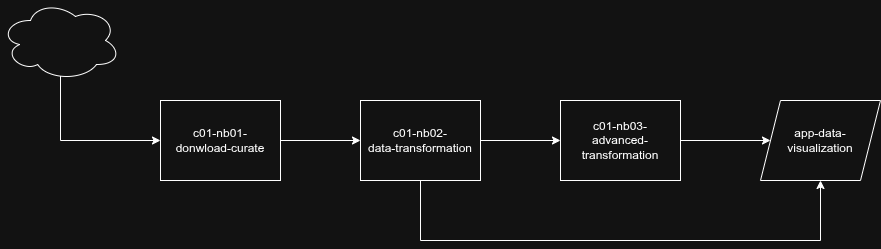

The diagram above was exported from draw.io. Its source (the exported page's mxGraphModel, read from the mxfile embedded in the PNG):
<mxGraphModel dx="1338" dy="776" grid="1" gridSize="10" guides="1" tooltips="1" connect="1" arrows="1" fold="1" page="1" pageScale="1" pageWidth="1100" pageHeight="850" math="0" shadow="0">
  <root>
    <mxCell id="0" />
    <mxCell id="1" parent="0" />
    <mxCell id="IRrw4CMfOomFFGER38tH-9" style="edgeStyle=orthogonalEdgeStyle;rounded=0;orthogonalLoop=1;jettySize=auto;html=1;entryX=0;entryY=0.5;entryDx=0;entryDy=0;" edge="1" parent="1" source="IRrw4CMfOomFFGER38tH-1" target="IRrw4CMfOomFFGER38tH-8">
      <mxGeometry relative="1" as="geometry" />
    </mxCell>
    <mxCell id="IRrw4CMfOomFFGER38tH-1" value="c01-nb01-&lt;br&gt;donwload-curate" style="rounded=0;whiteSpace=wrap;html=1;" vertex="1" parent="1">
      <mxGeometry x="240" y="400" width="120" height="80" as="geometry" />
    </mxCell>
    <mxCell id="IRrw4CMfOomFFGER38tH-7" style="edgeStyle=orthogonalEdgeStyle;rounded=0;orthogonalLoop=1;jettySize=auto;html=1;exitX=0.55;exitY=0.95;exitDx=0;exitDy=0;exitPerimeter=0;entryX=0;entryY=0.5;entryDx=0;entryDy=0;" edge="1" parent="1" source="IRrw4CMfOomFFGER38tH-2" target="IRrw4CMfOomFFGER38tH-1">
      <mxGeometry relative="1" as="geometry">
        <Array as="points">
          <mxPoint x="140" y="356" />
          <mxPoint x="140" y="440" />
        </Array>
      </mxGeometry>
    </mxCell>
    <mxCell id="IRrw4CMfOomFFGER38tH-2" value="" style="ellipse;shape=cloud;whiteSpace=wrap;html=1;" vertex="1" parent="1">
      <mxGeometry x="80" y="300" width="120" height="80" as="geometry" />
    </mxCell>
    <mxCell id="IRrw4CMfOomFFGER38tH-11" style="edgeStyle=orthogonalEdgeStyle;rounded=0;orthogonalLoop=1;jettySize=auto;html=1;entryX=0;entryY=0.5;entryDx=0;entryDy=0;" edge="1" parent="1" source="IRrw4CMfOomFFGER38tH-8" target="IRrw4CMfOomFFGER38tH-10">
      <mxGeometry relative="1" as="geometry" />
    </mxCell>
    <mxCell id="IRrw4CMfOomFFGER38tH-14" style="edgeStyle=orthogonalEdgeStyle;rounded=0;orthogonalLoop=1;jettySize=auto;html=1;entryX=0.5;entryY=1;entryDx=0;entryDy=0;" edge="1" parent="1" source="IRrw4CMfOomFFGER38tH-8" target="IRrw4CMfOomFFGER38tH-12">
      <mxGeometry relative="1" as="geometry">
        <Array as="points">
          <mxPoint x="500" y="540" />
          <mxPoint x="900" y="540" />
        </Array>
      </mxGeometry>
    </mxCell>
    <mxCell id="IRrw4CMfOomFFGER38tH-8" value="c01-nb02-&lt;br&gt;data-transformation" style="rounded=0;whiteSpace=wrap;html=1;" vertex="1" parent="1">
      <mxGeometry x="440" y="400" width="120" height="80" as="geometry" />
    </mxCell>
    <mxCell id="IRrw4CMfOomFFGER38tH-13" style="edgeStyle=orthogonalEdgeStyle;rounded=0;orthogonalLoop=1;jettySize=auto;html=1;entryX=0;entryY=0.5;entryDx=0;entryDy=0;" edge="1" parent="1" source="IRrw4CMfOomFFGER38tH-10" target="IRrw4CMfOomFFGER38tH-12">
      <mxGeometry relative="1" as="geometry" />
    </mxCell>
    <mxCell id="IRrw4CMfOomFFGER38tH-10" value="c01-nb03-&lt;br&gt;advanced-transformation" style="rounded=0;whiteSpace=wrap;html=1;" vertex="1" parent="1">
      <mxGeometry x="640" y="400" width="120" height="80" as="geometry" />
    </mxCell>
    <mxCell id="IRrw4CMfOomFFGER38tH-12" value="app-data-&lt;br&gt;visualization" style="shape=parallelogram;perimeter=parallelogramPerimeter;whiteSpace=wrap;html=1;fixedSize=1;" vertex="1" parent="1">
      <mxGeometry x="840" y="400" width="120" height="80" as="geometry" />
    </mxCell>
  </root>
</mxGraphModel>